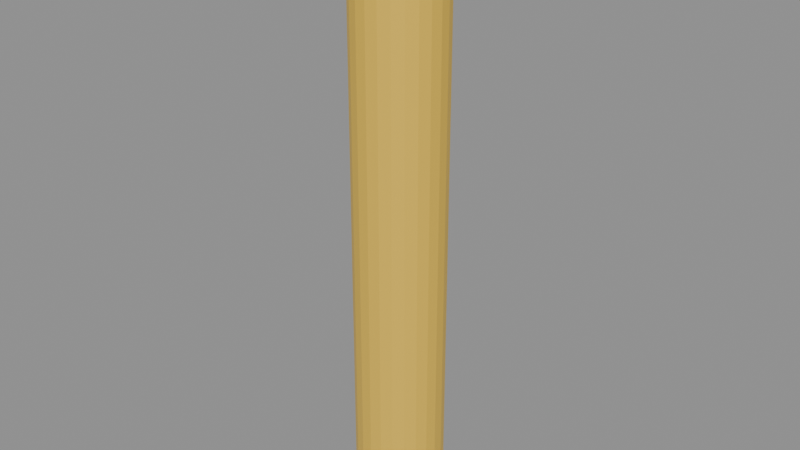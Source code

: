 # Source: obstacle_pillar.blend  (saved by Blender 5.2.45; exported with 4.5.12 LTS)
import bpy
from mathutils import Matrix  # noqa: F401  (used for matrix-valued properties, if any)

bpy.ops.wm.read_factory_settings(use_empty=True)
scene = bpy.context.scene
scene.name = 'Scene'

# ---- collections
col_obstacle_pillar = bpy.data.collections.new('Obstacle_Pillar'); scene.collection.children.link(col_obstacle_pillar)

# ---- materials (node trees are filled in below, after node groups)
mat_pillar_hazard_amber = bpy.data.materials.new('Pillar_Hazard_Amber')
mat_pillar_dark_flange = bpy.data.materials.new('Pillar_Dark_Flange')

# ---- material node trees
mat_pillar_hazard_amber.use_nodes = True; mat_pillar_hazard_amber.node_tree.nodes.clear()
_N = mat_pillar_hazard_amber.node_tree.nodes; _L = mat_pillar_hazard_amber.node_tree.links
n0 = _N.new('ShaderNodeBsdfPrincipled'); n0.name = 'Principled BSDF'; n0.location = (-200, 100)
n0.inputs[0].default_value = (0.96, 0.62, 0.07, 1.0)
n0.inputs[1].default_value = 0.2
n0.inputs[2].default_value = 0.4
n0.inputs[10].default_value = 0.005
n1 = _N.new('ShaderNodeOutputMaterial'); n1.name = 'Material Output'; n1.location = (200, 100)
_L.new(n0.outputs[0], n1.inputs[0])
n1.is_active_output = True
mat_pillar_dark_flange.use_nodes = True; mat_pillar_dark_flange.node_tree.nodes.clear()
_N = mat_pillar_dark_flange.node_tree.nodes; _L = mat_pillar_dark_flange.node_tree.links
n0 = _N.new('ShaderNodeBsdfPrincipled'); n0.name = 'Principled BSDF'; n0.location = (-200, 100)
n0.inputs[0].default_value = (0.12, 0.14, 0.17, 1.0)
n0.inputs[1].default_value = 0.2
n0.inputs[2].default_value = 0.4
n0.inputs[10].default_value = 0.005
n1 = _N.new('ShaderNodeOutputMaterial'); n1.name = 'Material Output'; n1.location = (200, 100)
_L.new(n0.outputs[0], n1.inputs[0])
n1.is_active_output = True

# ---- meshes
me_slalom_pillar_body_mesh = bpy.data.meshes.new('slalom_pillar_body_mesh')
me_slalom_pillar_body_mesh.from_pydata([(0.06, 0.0, -0.4), (0.05796, 0.01553, -0.4), (0.05196, 0.03, -0.4), (0.04243, 0.04243, -0.4), (0.03, 0.05196, -0.4), (0.01553, 0.05796, -0.4), (3.674e-18, 0.06, -0.4), (-0.01553, 0.05796, -0.4), (-0.03, 0.05196, -0.4), (-0.04243, 0.04243, -0.4), (-0.05196, 0.03, -0.4), (-0.05796, 0.01553, -0.4), (-0.06, 7.348e-18, -0.4), (-0.05796, -0.01553, -0.4), (-0.05196, -0.03, -0.4), (-0.04243, -0.04243, -0.4), (-0.03, -0.05196, -0.4), (-0.01553, -0.05796, -0.4), (-1.102e-17, -0.06, -0.4), (0.01553, -0.05796, -0.4), (0.03, -0.05196, -0.4), (0.04243, -0.04243, -0.4), (0.05196, -0.03, -0.4), (0.05796, -0.01553, -0.4), (0.06, 0.0, 0.4), (0.05796, 0.01553, 0.4), (0.05196, 0.03, 0.4), (0.04243, 0.04243, 0.4), (0.03, 0.05196, 0.4), (0.01553, 0.05796, 0.4), (3.674e-18, 0.06, 0.4), (-0.01553, 0.05796, 0.4), (-0.03, 0.05196, 0.4), (-0.04243, 0.04243, 0.4), (-0.05196, 0.03, 0.4), (-0.05796, 0.01553, 0.4), (-0.06, 7.348e-18, 0.4), (-0.05796, -0.01553, 0.4), (-0.05196, -0.03, 0.4), (-0.04243, -0.04243, 0.4), (-0.03, -0.05196, 0.4), (-0.01553, -0.05796, 0.4), (-1.102e-17, -0.06, 0.4), (0.01553, -0.05796, 0.4), (0.03, -0.05196, 0.4), (0.04243, -0.04243, 0.4), (0.05196, -0.03, 0.4), (0.05796, -0.01553, 0.4), (0.0, 0.0, -0.4), (0.0, 0.0, 0.4)], [], [(0, 1, 25, 24), (48, 1, 0), (49, 24, 25), (1, 2, 26, 25), (48, 2, 1), (49, 25, 26), (2, 3, 27, 26), (48, 3, 2), (49, 26, 27), (3, 4, 28, 27), (48, 4, 3), (49, 27, 28), (4, 5, 29, 28), (48, 5, 4), (49, 28, 29), (5, 6, 30, 29), (48, 6, 5), (49, 29, 30), (6, 7, 31, 30), (48, 7, 6), (49, 30, 31), (7, 8, 32, 31), (48, 8, 7), (49, 31, 32), (8, 9, 33, 32), (48, 9, 8), (49, 32, 33), (9, 10, 34, 33), (48, 10, 9), (49, 33, 34), (10, 11, 35, 34), (48, 11, 10), (49, 34, 35), (11, 12, 36, 35), (48, 12, 11), (49, 35, 36), (12, 13, 37, 36), (48, 13, 12), (49, 36, 37), (13, 14, 38, 37), (48, 14, 13), (49, 37, 38), (14, 15, 39, 38), (48, 15, 14), (49, 38, 39), (15, 16, 40, 39), (48, 16, 15), (49, 39, 40), (16, 17, 41, 40), (48, 17, 16), (49, 40, 41), (17, 18, 42, 41), (48, 18, 17), (49, 41, 42), (18, 19, 43, 42), (48, 19, 18), (49, 42, 43), (19, 20, 44, 43), (48, 20, 19), (49, 43, 44), (20, 21, 45, 44), (48, 21, 20), (49, 44, 45), (21, 22, 46, 45), (48, 22, 21), (49, 45, 46), (22, 23, 47, 46), (48, 23, 22), (49, 46, 47), (23, 0, 24, 47), (48, 0, 23), (49, 47, 24)])
me_slalom_pillar_body_mesh.materials.append(mat_pillar_hazard_amber)
me_slalom_pillar_body_mesh.update()
me_slalom_pillar_cap_top_mesh = bpy.data.meshes.new('slalom_pillar_cap_top_mesh')
me_slalom_pillar_cap_top_mesh.from_pydata([(0.065, 0.0, -0.02), (0.06279, 0.01682, -0.02), (0.05629, 0.0325, -0.02), (0.04596, 0.04596, -0.02), (0.0325, 0.05629, -0.02), (0.01682, 0.06279, -0.02), (3.98e-18, 0.065, -0.02), (-0.01682, 0.06279, -0.02), (-0.0325, 0.05629, -0.02), (-0.04596, 0.04596, -0.02), (-0.05629, 0.0325, -0.02), (-0.06279, 0.01682, -0.02), (-0.065, 7.96e-18, -0.02), (-0.06279, -0.01682, -0.02), (-0.05629, -0.0325, -0.02), (-0.04596, -0.04596, -0.02), (-0.0325, -0.05629, -0.02), (-0.01682, -0.06279, -0.02), (-1.194e-17, -0.065, -0.02), (0.01682, -0.06279, -0.02), (0.0325, -0.05629, -0.02), (0.04596, -0.04596, -0.02), (0.05629, -0.0325, -0.02), (0.06279, -0.01682, -0.02), (0.065, 0.0, 0.02), (0.06279, 0.01682, 0.02), (0.05629, 0.0325, 0.02), (0.04596, 0.04596, 0.02), (0.0325, 0.05629, 0.02), (0.01682, 0.06279, 0.02), (3.98e-18, 0.065, 0.02), (-0.01682, 0.06279, 0.02), (-0.0325, 0.05629, 0.02), (-0.04596, 0.04596, 0.02), (-0.05629, 0.0325, 0.02), (-0.06279, 0.01682, 0.02), (-0.065, 7.96e-18, 0.02), (-0.06279, -0.01682, 0.02), (-0.05629, -0.0325, 0.02), (-0.04596, -0.04596, 0.02), (-0.0325, -0.05629, 0.02), (-0.01682, -0.06279, 0.02), (-1.194e-17, -0.065, 0.02), (0.01682, -0.06279, 0.02), (0.0325, -0.05629, 0.02), (0.04596, -0.04596, 0.02), (0.05629, -0.0325, 0.02), (0.06279, -0.01682, 0.02), (0.0, 0.0, -0.02), (0.0, 0.0, 0.02)], [], [(0, 1, 25, 24), (48, 1, 0), (49, 24, 25), (1, 2, 26, 25), (48, 2, 1), (49, 25, 26), (2, 3, 27, 26), (48, 3, 2), (49, 26, 27), (3, 4, 28, 27), (48, 4, 3), (49, 27, 28), (4, 5, 29, 28), (48, 5, 4), (49, 28, 29), (5, 6, 30, 29), (48, 6, 5), (49, 29, 30), (6, 7, 31, 30), (48, 7, 6), (49, 30, 31), (7, 8, 32, 31), (48, 8, 7), (49, 31, 32), (8, 9, 33, 32), (48, 9, 8), (49, 32, 33), (9, 10, 34, 33), (48, 10, 9), (49, 33, 34), (10, 11, 35, 34), (48, 11, 10), (49, 34, 35), (11, 12, 36, 35), (48, 12, 11), (49, 35, 36), (12, 13, 37, 36), (48, 13, 12), (49, 36, 37), (13, 14, 38, 37), (48, 14, 13), (49, 37, 38), (14, 15, 39, 38), (48, 15, 14), (49, 38, 39), (15, 16, 40, 39), (48, 16, 15), (49, 39, 40), (16, 17, 41, 40), (48, 17, 16), (49, 40, 41), (17, 18, 42, 41), (48, 18, 17), (49, 41, 42), (18, 19, 43, 42), (48, 19, 18), (49, 42, 43), (19, 20, 44, 43), (48, 20, 19), (49, 43, 44), (20, 21, 45, 44), (48, 21, 20), (49, 44, 45), (21, 22, 46, 45), (48, 22, 21), (49, 45, 46), (22, 23, 47, 46), (48, 23, 22), (49, 46, 47), (23, 0, 24, 47), (48, 0, 23), (49, 47, 24)])
me_slalom_pillar_cap_top_mesh.materials.append(mat_pillar_dark_flange)
me_slalom_pillar_cap_top_mesh.update()
me_slalom_pillar_cap_bottom_mesh = bpy.data.meshes.new('slalom_pillar_cap_bottom_mesh')
me_slalom_pillar_cap_bottom_mesh.from_pydata([(0.07, 0.0, -0.01), (0.06761, 0.01812, -0.01), (0.06062, 0.035, -0.01), (0.0495, 0.0495, -0.01), (0.035, 0.06062, -0.01), (0.01812, 0.06761, -0.01), (4.286e-18, 0.07, -0.01), (-0.01812, 0.06761, -0.01), (-0.035, 0.06062, -0.01), (-0.0495, 0.0495, -0.01), (-0.06062, 0.035, -0.01), (-0.06761, 0.01812, -0.01), (-0.07, 8.573e-18, -0.01), (-0.06761, -0.01812, -0.01), (-0.06062, -0.035, -0.01), (-0.0495, -0.0495, -0.01), (-0.035, -0.06062, -0.01), (-0.01812, -0.06761, -0.01), (-1.286e-17, -0.07, -0.01), (0.01812, -0.06761, -0.01), (0.035, -0.06062, -0.01), (0.0495, -0.0495, -0.01), (0.06062, -0.035, -0.01), (0.06761, -0.01812, -0.01), (0.07, 0.0, 0.01), (0.06761, 0.01812, 0.01), (0.06062, 0.035, 0.01), (0.0495, 0.0495, 0.01), (0.035, 0.06062, 0.01), (0.01812, 0.06761, 0.01), (4.286e-18, 0.07, 0.01), (-0.01812, 0.06761, 0.01), (-0.035, 0.06062, 0.01), (-0.0495, 0.0495, 0.01), (-0.06062, 0.035, 0.01), (-0.06761, 0.01812, 0.01), (-0.07, 8.573e-18, 0.01), (-0.06761, -0.01812, 0.01), (-0.06062, -0.035, 0.01), (-0.0495, -0.0495, 0.01), (-0.035, -0.06062, 0.01), (-0.01812, -0.06761, 0.01), (-1.286e-17, -0.07, 0.01), (0.01812, -0.06761, 0.01), (0.035, -0.06062, 0.01), (0.0495, -0.0495, 0.01), (0.06062, -0.035, 0.01), (0.06761, -0.01812, 0.01), (0.0, 0.0, -0.01), (0.0, 0.0, 0.01)], [], [(0, 1, 25, 24), (48, 1, 0), (49, 24, 25), (1, 2, 26, 25), (48, 2, 1), (49, 25, 26), (2, 3, 27, 26), (48, 3, 2), (49, 26, 27), (3, 4, 28, 27), (48, 4, 3), (49, 27, 28), (4, 5, 29, 28), (48, 5, 4), (49, 28, 29), (5, 6, 30, 29), (48, 6, 5), (49, 29, 30), (6, 7, 31, 30), (48, 7, 6), (49, 30, 31), (7, 8, 32, 31), (48, 8, 7), (49, 31, 32), (8, 9, 33, 32), (48, 9, 8), (49, 32, 33), (9, 10, 34, 33), (48, 10, 9), (49, 33, 34), (10, 11, 35, 34), (48, 11, 10), (49, 34, 35), (11, 12, 36, 35), (48, 12, 11), (49, 35, 36), (12, 13, 37, 36), (48, 13, 12), (49, 36, 37), (13, 14, 38, 37), (48, 14, 13), (49, 37, 38), (14, 15, 39, 38), (48, 15, 14), (49, 38, 39), (15, 16, 40, 39), (48, 16, 15), (49, 39, 40), (16, 17, 41, 40), (48, 17, 16), (49, 40, 41), (17, 18, 42, 41), (48, 18, 17), (49, 41, 42), (18, 19, 43, 42), (48, 19, 18), (49, 42, 43), (19, 20, 44, 43), (48, 20, 19), (49, 43, 44), (20, 21, 45, 44), (48, 21, 20), (49, 44, 45), (21, 22, 46, 45), (48, 22, 21), (49, 45, 46), (22, 23, 47, 46), (48, 23, 22), (49, 46, 47), (23, 0, 24, 47), (48, 0, 23), (49, 47, 24)])
me_slalom_pillar_cap_bottom_mesh.materials.append(mat_pillar_dark_flange)
me_slalom_pillar_cap_bottom_mesh.update()

# ---- objects
ob_slalom_pillar_body = bpy.data.objects.new('slalom_pillar_body', me_slalom_pillar_body_mesh)
ob_slalom_pillar_cap_top = bpy.data.objects.new('slalom_pillar_cap_top', me_slalom_pillar_cap_top_mesh)
ob_slalom_pillar_cap_bottom = bpy.data.objects.new('slalom_pillar_cap_bottom', me_slalom_pillar_cap_bottom_mesh)

# ---- transforms, parenting, visibility, modifiers, constraints
ob_slalom_pillar_body.location = (0.0, 0.0, 0.4)
ob_slalom_pillar_cap_top.location = (0.0, 0.0, 0.8)
ob_slalom_pillar_cap_bottom.location = (0.0, 0.0, 0.01)

# ---- collection membership
col_obstacle_pillar.objects.link(ob_slalom_pillar_body)
col_obstacle_pillar.objects.link(ob_slalom_pillar_cap_top)
col_obstacle_pillar.objects.link(ob_slalom_pillar_cap_bottom)

# ---- scene / render settings (as saved in the file)
scene.frame_start = 1; scene.frame_end = 250; scene.frame_set(1)
scene.render.engine = 'BLENDER_EEVEE_NEXT'
scene.render.bake_bias = 0.0
scene.render.bake_samples = 0
scene.render.compositor_device = 'GPU'
scene.eevee.use_volume_custom_range = False
scene.eevee.fast_gi_thickness_near = 0.1
scene.eevee.fast_gi_thickness_far = 0.0
scene.eevee.ray_tracing_options.screen_trace_thickness = 0.1
bpy.context.view_layer.update()

# ---- added for rendering (the .blend has no active camera and no usable light): camera, sun + grey world if the file has none
cam_auto = bpy.data.cameras.new('AutoCamera')
cam_auto.lens = 50.0
cam_auto.sensor_width = 36.0
cam_auto.clip_end = 1000.0
ob_auto_camera = bpy.data.objects.new('AutoCamera', cam_auto)
scene.collection.objects.link(ob_auto_camera)
ob_auto_camera.location = (0.780486, -0.936583, 1.03439)
ob_auto_camera.rotation_euler = (1.09748, -7.21219e-08, 0.694738)
scene.camera = ob_auto_camera
light_auto_sun = bpy.data.lights.new('AutoSun', 'SUN')
light_auto_sun.energy = 3.0
light_auto_sun.angle = 0.0523599
ob_auto_sun = bpy.data.objects.new('AutoSun', light_auto_sun)
scene.collection.objects.link(ob_auto_sun)
ob_auto_sun.rotation_euler = (0.872665, 0.174533, 0.523599)
if scene.world is None:
    world_auto = bpy.data.worlds.new('AutoWorld')
    world_auto.color = (0.3, 0.3, 0.3)
    scene.world = world_auto
bpy.context.view_layer.update()
